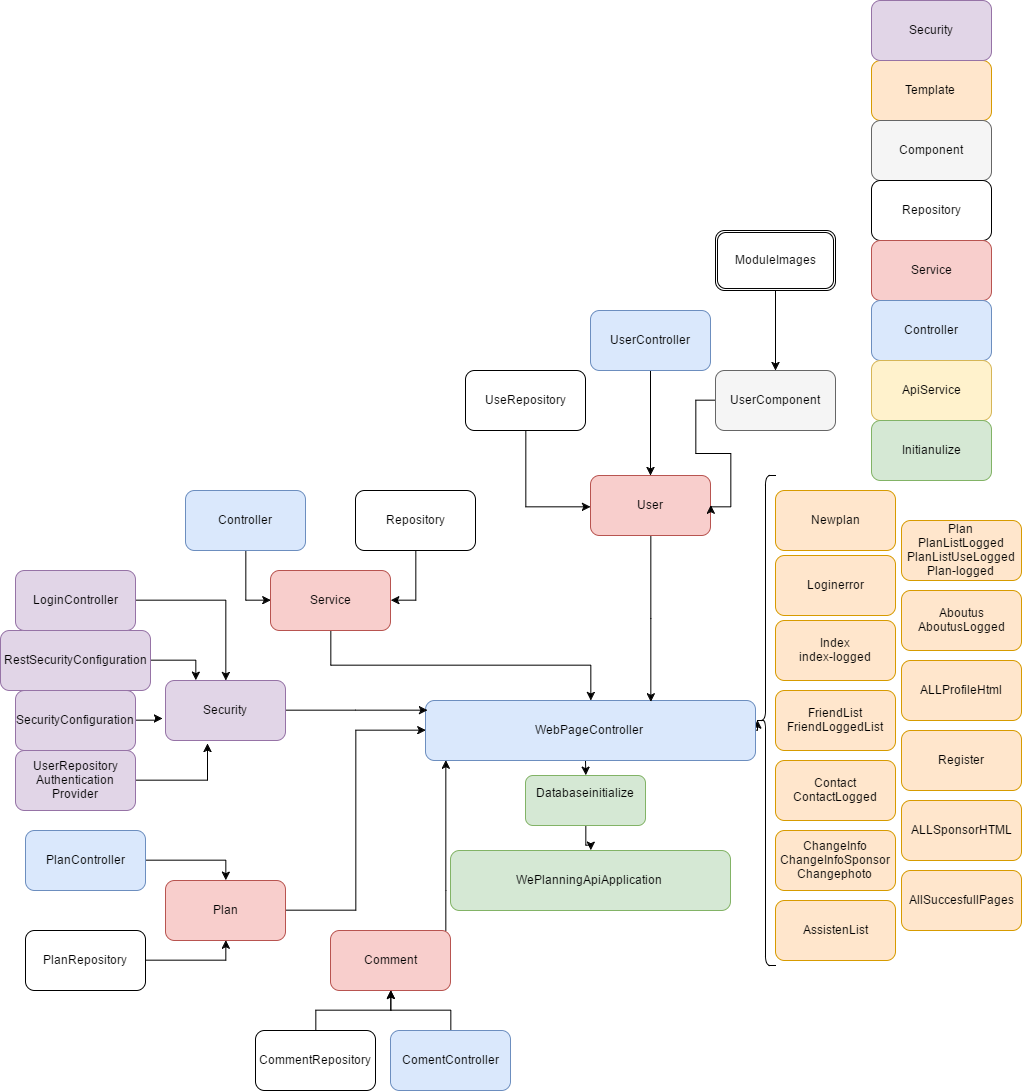

The diagram above was exported from draw.io. Its source (the exported page's mxGraphModel, read from the mxfile embedded in the PNG):
<mxGraphModel dx="3203" dy="1282" grid="1" gridSize="10" guides="1" tooltips="1" connect="1" arrows="1" fold="1" page="1" pageScale="1" pageWidth="826" pageHeight="1169" background="#ffffff" math="0" shadow="0">
  <root>
    <mxCell id="0" />
    <mxCell id="1" parent="0" />
    <mxCell id="5" value="Template" style="rounded=1;whiteSpace=wrap;html=1;fillColor=#ffe6cc;strokeColor=#d79b00;" vertex="1" parent="1">
      <mxGeometry x="706" y="60" width="120" height="60" as="geometry" />
    </mxCell>
    <mxCell id="6" value="Component" style="rounded=1;whiteSpace=wrap;html=1;fillColor=#f5f5f5;strokeColor=#666666;" vertex="1" parent="1">
      <mxGeometry x="706" y="120" width="120" height="60" as="geometry" />
    </mxCell>
    <mxCell id="7" value="Repository" style="rounded=1;whiteSpace=wrap;html=1;" vertex="1" parent="1">
      <mxGeometry x="706" y="180" width="120" height="60" as="geometry" />
    </mxCell>
    <mxCell id="18" style="edgeStyle=orthogonalEdgeStyle;rounded=0;html=1;entryX=0.5;entryY=0;jettySize=auto;orthogonalLoop=1;" edge="1" parent="1" target="14">
      <mxGeometry relative="1" as="geometry">
        <mxPoint x="419.52941176470586" y="740" as="sourcePoint" />
      </mxGeometry>
    </mxCell>
    <mxCell id="41" style="edgeStyle=orthogonalEdgeStyle;rounded=0;html=1;exitX=1;exitY=0.5;entryX=0.1;entryY=0.5;entryPerimeter=0;jettySize=auto;orthogonalLoop=1;" edge="1" parent="1" source="9" target="40">
      <mxGeometry relative="1" as="geometry" />
    </mxCell>
    <mxCell id="9" value="WebPageController" style="rounded=1;whiteSpace=wrap;html=1;fillColor=#dae8fc;strokeColor=#6c8ebf;" vertex="1" parent="1">
      <mxGeometry x="260" y="700" width="330" height="60" as="geometry" />
    </mxCell>
    <mxCell id="12" value="WePlanningApiApplication" style="rounded=1;whiteSpace=wrap;html=1;fillColor=#d5e8d4;strokeColor=#82b366;" vertex="1" parent="1">
      <mxGeometry x="285" y="850" width="280" height="60" as="geometry" />
    </mxCell>
    <mxCell id="13" value="Security" style="rounded=1;whiteSpace=wrap;html=1;fillColor=#e1d5e7;strokeColor=#9673a6;" vertex="1" parent="1">
      <mxGeometry x="706" width="120" height="60" as="geometry" />
    </mxCell>
    <mxCell id="56" style="edgeStyle=orthogonalEdgeStyle;rounded=0;html=1;entryX=0.5;entryY=0;jettySize=auto;orthogonalLoop=1;" edge="1" parent="1" source="14" target="12">
      <mxGeometry relative="1" as="geometry" />
    </mxCell>
    <mxCell id="14" value="Databaseinitialize&lt;div&gt;&lt;br&gt;&lt;/div&gt;" style="rounded=1;whiteSpace=wrap;html=1;fillColor=#d5e8d4;strokeColor=#82b366;" vertex="1" parent="1">
      <mxGeometry x="360" y="775" width="120" height="50" as="geometry" />
    </mxCell>
    <mxCell id="19" value="Service" style="rounded=1;whiteSpace=wrap;html=1;fillColor=#f8cecc;strokeColor=#b85450;" vertex="1" parent="1">
      <mxGeometry x="706" y="240" width="120" height="60" as="geometry" />
    </mxCell>
    <mxCell id="20" value="Controller" style="rounded=1;whiteSpace=wrap;html=1;fillColor=#dae8fc;strokeColor=#6c8ebf;" vertex="1" parent="1">
      <mxGeometry x="706" y="300" width="120" height="60" as="geometry" />
    </mxCell>
    <mxCell id="21" value="ApiService" style="rounded=1;whiteSpace=wrap;html=1;fillColor=#fff2cc;strokeColor=#d6b656;" vertex="1" parent="1">
      <mxGeometry x="706" y="360" width="120" height="60" as="geometry" />
    </mxCell>
    <mxCell id="22" value="Initianulize" style="rounded=1;whiteSpace=wrap;html=1;fillColor=#d5e8d4;strokeColor=#82b366;" vertex="1" parent="1">
      <mxGeometry x="706" y="420" width="120" height="60" as="geometry" />
    </mxCell>
    <mxCell id="55" style="edgeStyle=orthogonalEdgeStyle;rounded=0;html=1;jettySize=auto;orthogonalLoop=1;" edge="1" parent="1" source="23">
      <mxGeometry relative="1" as="geometry">
        <mxPoint x="280" y="760" as="targetPoint" />
        <Array as="points">
          <mxPoint x="280" y="890" />
          <mxPoint x="280" y="890" />
        </Array>
      </mxGeometry>
    </mxCell>
    <mxCell id="23" value="Comment" style="rounded=1;whiteSpace=wrap;html=1;fillColor=#f8cecc;strokeColor=#b85450;" vertex="1" parent="1">
      <mxGeometry x="165" y="930" width="120" height="60" as="geometry" />
    </mxCell>
    <mxCell id="69" style="edgeStyle=orthogonalEdgeStyle;rounded=0;html=1;entryX=0;entryY=0.5;jettySize=auto;orthogonalLoop=1;" edge="1" parent="1" source="24" target="9">
      <mxGeometry relative="1" as="geometry" />
    </mxCell>
    <mxCell id="24" value="Plan" style="rounded=1;whiteSpace=wrap;html=1;fillColor=#f8cecc;strokeColor=#b85450;" vertex="1" parent="1">
      <mxGeometry y="880" width="120" height="60" as="geometry" />
    </mxCell>
    <mxCell id="54" style="edgeStyle=orthogonalEdgeStyle;rounded=0;html=1;entryX=0.683;entryY=0.025;entryPerimeter=0;jettySize=auto;orthogonalLoop=1;" edge="1" parent="1" source="25" target="9">
      <mxGeometry relative="1" as="geometry" />
    </mxCell>
    <mxCell id="25" value="User" style="rounded=1;whiteSpace=wrap;html=1;fillColor=#f8cecc;strokeColor=#b85450;direction=east;" vertex="1" parent="1">
      <mxGeometry x="425" y="475" width="120" height="60" as="geometry" />
    </mxCell>
    <mxCell id="76" style="edgeStyle=orthogonalEdgeStyle;rounded=0;html=1;jettySize=auto;orthogonalLoop=1;exitX=0.5;exitY=1;" edge="1" parent="1" source="26" target="9">
      <mxGeometry relative="1" as="geometry">
        <Array as="points">
          <mxPoint x="165" y="665" />
          <mxPoint x="425" y="665" />
        </Array>
      </mxGeometry>
    </mxCell>
    <mxCell id="26" value="Service" style="rounded=1;whiteSpace=wrap;html=1;fillColor=#f8cecc;strokeColor=#b85450;" vertex="1" parent="1">
      <mxGeometry x="105" y="570" width="120" height="60" as="geometry" />
    </mxCell>
    <mxCell id="27" value="AllSuccesfullPages" style="rounded=1;whiteSpace=wrap;html=1;fillColor=#ffe6cc;strokeColor=#d79b00;" vertex="1" parent="1">
      <mxGeometry x="736" y="870" width="120" height="60" as="geometry" />
    </mxCell>
    <mxCell id="28" value="ALLSponsorHTML" style="rounded=1;whiteSpace=wrap;html=1;fillColor=#ffe6cc;strokeColor=#d79b00;" vertex="1" parent="1">
      <mxGeometry x="736" y="800" width="120" height="60" as="geometry" />
    </mxCell>
    <mxCell id="30" value="ALLProfileHtml" style="rounded=1;whiteSpace=wrap;html=1;fillColor=#ffe6cc;strokeColor=#d79b00;" vertex="1" parent="1">
      <mxGeometry x="736" y="660" width="120" height="60" as="geometry" />
    </mxCell>
    <mxCell id="31" value="Aboutus&lt;div&gt;AboutusLogged&lt;/div&gt;" style="rounded=1;whiteSpace=wrap;html=1;fillColor=#ffe6cc;strokeColor=#d79b00;" vertex="1" parent="1">
      <mxGeometry x="736" y="590" width="120" height="60" as="geometry" />
    </mxCell>
    <mxCell id="32" value="Plan&lt;div&gt;PlanListLogged&lt;/div&gt;&lt;div&gt;PlanListUseLogged&lt;/div&gt;&lt;div&gt;Plan-logged&lt;/div&gt;" style="rounded=1;whiteSpace=wrap;html=1;fillColor=#ffe6cc;strokeColor=#d79b00;" vertex="1" parent="1">
      <mxGeometry x="736" y="520" width="120" height="60" as="geometry" />
    </mxCell>
    <mxCell id="33" value="AssistenList" style="rounded=1;whiteSpace=wrap;html=1;fillColor=#ffe6cc;strokeColor=#d79b00;" vertex="1" parent="1">
      <mxGeometry x="610" y="900" width="120" height="60" as="geometry" />
    </mxCell>
    <mxCell id="34" value="ChangeInfo&lt;div&gt;ChangeInfoSponsor&lt;/div&gt;&lt;div&gt;Changephoto&lt;/div&gt;" style="rounded=1;whiteSpace=wrap;html=1;fillColor=#ffe6cc;strokeColor=#d79b00;" vertex="1" parent="1">
      <mxGeometry x="610" y="830" width="120" height="60" as="geometry" />
    </mxCell>
    <mxCell id="35" value="Contact&lt;div&gt;ContactLogged&lt;/div&gt;" style="rounded=1;whiteSpace=wrap;html=1;fillColor=#ffe6cc;strokeColor=#d79b00;" vertex="1" parent="1">
      <mxGeometry x="610" y="760" width="120" height="60" as="geometry" />
    </mxCell>
    <mxCell id="36" value="FriendList&lt;div&gt;FriendLoggedList&lt;/div&gt;" style="rounded=1;whiteSpace=wrap;html=1;fillColor=#ffe6cc;strokeColor=#d79b00;" vertex="1" parent="1">
      <mxGeometry x="610" y="690" width="120" height="60" as="geometry" />
    </mxCell>
    <mxCell id="37" value="Index&lt;div&gt;index-logged&lt;/div&gt;" style="rounded=1;whiteSpace=wrap;html=1;fillColor=#ffe6cc;strokeColor=#d79b00;" vertex="1" parent="1">
      <mxGeometry x="610" y="620" width="120" height="60" as="geometry" />
    </mxCell>
    <mxCell id="38" value="Loginerror" style="rounded=1;whiteSpace=wrap;html=1;fillColor=#ffe6cc;strokeColor=#d79b00;" vertex="1" parent="1">
      <mxGeometry x="610" y="555" width="120" height="60" as="geometry" />
    </mxCell>
    <mxCell id="39" value="Newplan" style="rounded=1;whiteSpace=wrap;html=1;fillColor=#ffe6cc;strokeColor=#d79b00;" vertex="1" parent="1">
      <mxGeometry x="610" y="490" width="120" height="60" as="geometry" />
    </mxCell>
    <mxCell id="40" value="" style="shape=curlyBracket;whiteSpace=wrap;html=1;rounded=1;" vertex="1" parent="1">
      <mxGeometry x="590" y="475" width="20" height="490" as="geometry" />
    </mxCell>
    <mxCell id="43" value="Register" style="rounded=1;whiteSpace=wrap;html=1;fillColor=#ffe6cc;strokeColor=#d79b00;" vertex="1" parent="1">
      <mxGeometry x="736" y="730" width="120" height="60" as="geometry" />
    </mxCell>
    <mxCell id="85" style="edgeStyle=orthogonalEdgeStyle;rounded=0;html=1;entryX=0.006;entryY=0.167;entryPerimeter=0;jettySize=auto;orthogonalLoop=1;" edge="1" parent="1" source="45" target="9">
      <mxGeometry relative="1" as="geometry" />
    </mxCell>
    <mxCell id="45" value="Security" style="rounded=1;whiteSpace=wrap;html=1;fillColor=#e1d5e7;strokeColor=#9673a6;" vertex="1" parent="1">
      <mxGeometry y="680" width="120" height="60" as="geometry" />
    </mxCell>
    <mxCell id="51" style="edgeStyle=orthogonalEdgeStyle;rounded=0;html=1;jettySize=auto;orthogonalLoop=1;entryX=1;entryY=0.5;" edge="1" parent="1" source="46" target="25">
      <mxGeometry relative="1" as="geometry">
        <mxPoint x="560" y="510" as="targetPoint" />
        <Array as="points">
          <mxPoint x="530" y="400" />
          <mxPoint x="530" y="453" />
          <mxPoint x="565" y="453" />
          <mxPoint x="565" y="506" />
        </Array>
      </mxGeometry>
    </mxCell>
    <mxCell id="46" value="UserComponent" style="rounded=1;whiteSpace=wrap;html=1;fillColor=#f5f5f5;strokeColor=#666666;" vertex="1" parent="1">
      <mxGeometry x="550" y="370" width="120" height="60" as="geometry" />
    </mxCell>
    <mxCell id="50" style="edgeStyle=orthogonalEdgeStyle;rounded=0;html=1;jettySize=auto;orthogonalLoop=1;" edge="1" parent="1" source="47" target="25">
      <mxGeometry relative="1" as="geometry" />
    </mxCell>
    <mxCell id="47" value="UserController" style="rounded=1;whiteSpace=wrap;html=1;fillColor=#dae8fc;strokeColor=#6c8ebf;" vertex="1" parent="1">
      <mxGeometry x="425" y="310" width="120" height="60" as="geometry" />
    </mxCell>
    <mxCell id="49" style="edgeStyle=orthogonalEdgeStyle;rounded=0;html=1;jettySize=auto;orthogonalLoop=1;" edge="1" parent="1" source="48" target="25">
      <mxGeometry relative="1" as="geometry">
        <mxPoint x="360" y="510" as="targetPoint" />
        <Array as="points">
          <mxPoint x="360" y="506" />
        </Array>
      </mxGeometry>
    </mxCell>
    <mxCell id="48" value="UseRepository" style="rounded=1;whiteSpace=wrap;html=1;" vertex="1" parent="1">
      <mxGeometry x="300" y="370" width="120" height="60" as="geometry" />
    </mxCell>
    <mxCell id="53" style="edgeStyle=orthogonalEdgeStyle;rounded=0;html=1;jettySize=auto;orthogonalLoop=1;" edge="1" parent="1" source="52" target="46">
      <mxGeometry relative="1" as="geometry" />
    </mxCell>
    <mxCell id="52" value="ModuleImages" style="shape=ext;double=1;rounded=1;whiteSpace=wrap;html=1;" vertex="1" parent="1">
      <mxGeometry x="550" y="230" width="120" height="60" as="geometry" />
    </mxCell>
    <mxCell id="65" style="edgeStyle=orthogonalEdgeStyle;rounded=0;html=1;entryX=0.5;entryY=0;jettySize=auto;orthogonalLoop=1;" edge="1" parent="1" source="57" target="24">
      <mxGeometry relative="1" as="geometry" />
    </mxCell>
    <mxCell id="57" value="PlanController" style="rounded=1;whiteSpace=wrap;html=1;fillColor=#dae8fc;strokeColor=#6c8ebf;" vertex="1" parent="1">
      <mxGeometry x="-140" y="830" width="120" height="60" as="geometry" />
    </mxCell>
    <mxCell id="61" style="edgeStyle=orthogonalEdgeStyle;rounded=0;html=1;jettySize=auto;orthogonalLoop=1;" edge="1" parent="1" source="58" target="23">
      <mxGeometry relative="1" as="geometry" />
    </mxCell>
    <mxCell id="58" value="ComentController" style="rounded=1;whiteSpace=wrap;html=1;fillColor=#dae8fc;strokeColor=#6c8ebf;direction=west;" vertex="1" parent="1">
      <mxGeometry x="225" y="1030" width="120" height="60" as="geometry" />
    </mxCell>
    <mxCell id="64" style="edgeStyle=orthogonalEdgeStyle;rounded=0;html=1;entryX=0.5;entryY=1;jettySize=auto;orthogonalLoop=1;" edge="1" parent="1" source="59" target="24">
      <mxGeometry relative="1" as="geometry" />
    </mxCell>
    <mxCell id="59" value="PlanRepository" style="rounded=1;whiteSpace=wrap;html=1;" vertex="1" parent="1">
      <mxGeometry x="-140" y="930" width="120" height="60" as="geometry" />
    </mxCell>
    <mxCell id="62" style="edgeStyle=orthogonalEdgeStyle;rounded=0;html=1;entryX=0.5;entryY=1;jettySize=auto;orthogonalLoop=1;" edge="1" parent="1" source="60" target="23">
      <mxGeometry relative="1" as="geometry" />
    </mxCell>
    <mxCell id="60" value="CommentRepository" style="rounded=1;whiteSpace=wrap;html=1;" vertex="1" parent="1">
      <mxGeometry x="90" y="1030" width="120" height="60" as="geometry" />
    </mxCell>
    <mxCell id="74" style="edgeStyle=orthogonalEdgeStyle;rounded=0;html=1;entryX=0;entryY=0.5;jettySize=auto;orthogonalLoop=1;" edge="1" parent="1" source="67" target="26">
      <mxGeometry relative="1" as="geometry" />
    </mxCell>
    <mxCell id="67" value="Controller" style="rounded=1;whiteSpace=wrap;html=1;fillColor=#dae8fc;strokeColor=#6c8ebf;" vertex="1" parent="1">
      <mxGeometry x="20" y="490" width="120" height="60" as="geometry" />
    </mxCell>
    <mxCell id="73" style="edgeStyle=orthogonalEdgeStyle;rounded=0;html=1;entryX=1;entryY=0.5;jettySize=auto;orthogonalLoop=1;" edge="1" parent="1" source="68" target="26">
      <mxGeometry relative="1" as="geometry" />
    </mxCell>
    <mxCell id="68" value="Repository" style="rounded=1;whiteSpace=wrap;html=1;" vertex="1" parent="1">
      <mxGeometry x="190" y="490" width="120" height="60" as="geometry" />
    </mxCell>
    <mxCell id="84" style="edgeStyle=orthogonalEdgeStyle;rounded=0;html=1;entryX=0.35;entryY=1.04;entryPerimeter=0;jettySize=auto;orthogonalLoop=1;" edge="1" parent="1" source="77" target="45">
      <mxGeometry relative="1" as="geometry" />
    </mxCell>
    <mxCell id="77" value="UserRepository&lt;div&gt;Authentication&lt;/div&gt;&lt;div&gt;Provider&lt;/div&gt;" style="rounded=1;whiteSpace=wrap;html=1;fillColor=#e1d5e7;strokeColor=#9673a6;" vertex="1" parent="1">
      <mxGeometry x="-150" y="750" width="120" height="60" as="geometry" />
    </mxCell>
    <mxCell id="83" style="edgeStyle=orthogonalEdgeStyle;rounded=0;html=1;entryX=-0.023;entryY=0.638;entryPerimeter=0;jettySize=auto;orthogonalLoop=1;" edge="1" parent="1" source="78" target="45">
      <mxGeometry relative="1" as="geometry" />
    </mxCell>
    <mxCell id="78" value="SecurityConfiguration" style="rounded=1;whiteSpace=wrap;html=1;fillColor=#e1d5e7;strokeColor=#9673a6;" vertex="1" parent="1">
      <mxGeometry x="-150" y="690" width="120" height="60" as="geometry" />
    </mxCell>
    <mxCell id="82" style="edgeStyle=orthogonalEdgeStyle;rounded=0;html=1;entryX=0.25;entryY=0;jettySize=auto;orthogonalLoop=1;" edge="1" parent="1" source="79" target="45">
      <mxGeometry relative="1" as="geometry" />
    </mxCell>
    <mxCell id="79" value="RestSecurityConfiguration" style="rounded=1;whiteSpace=wrap;html=1;fillColor=#e1d5e7;strokeColor=#9673a6;" vertex="1" parent="1">
      <mxGeometry x="-165" y="630" width="150" height="60" as="geometry" />
    </mxCell>
    <mxCell id="81" style="edgeStyle=orthogonalEdgeStyle;rounded=0;html=1;jettySize=auto;orthogonalLoop=1;" edge="1" parent="1" source="80" target="45">
      <mxGeometry relative="1" as="geometry" />
    </mxCell>
    <mxCell id="80" value="LoginController" style="rounded=1;whiteSpace=wrap;html=1;fillColor=#e1d5e7;strokeColor=#9673a6;" vertex="1" parent="1">
      <mxGeometry x="-150" y="570" width="120" height="60" as="geometry" />
    </mxCell>
  </root>
</mxGraphModel>